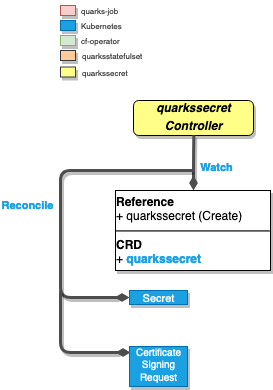

The diagram above was exported from draw.io. Its source (the exported page's mxGraphModel, read from the mxfile embedded in the PNG):
<mxGraphModel dx="1186" dy="756" grid="1" gridSize="10" guides="1" tooltips="1" connect="1" arrows="1" fold="1" page="1" pageScale="1" pageWidth="850" pageHeight="1100" math="0" shadow="0">
  <root>
    <mxCell id="0" />
    <mxCell id="1" parent="0" />
    <mxCell id="owVww4IAiSHl1oRYuVPP-2" value="&lt;i&gt;&lt;b&gt;quarkssecret&lt;br&gt;&lt;/b&gt;&lt;/i&gt;&lt;p style=&quot;margin: 4px 0px 0px&quot; align=&quot;center&quot;&gt;&lt;i&gt;&lt;b&gt;Controller&lt;br&gt;&lt;/b&gt;&lt;/i&gt;&lt;/p&gt;&lt;div&gt;&lt;br&gt;&lt;/div&gt;" style="verticalAlign=top;align=center;overflow=fill;fontSize=12;fontFamily=Helvetica;html=1;shadow=1;rounded=1;gradientDirection=south;fillColor=#FFFF88;" vertex="1" parent="1">
      <mxGeometry x="573" y="150" width="120" height="35" as="geometry" />
    </mxCell>
    <mxCell id="owVww4IAiSHl1oRYuVPP-7" value="Watch" style="endArrow=none;endSize=16;endFill=0;shadow=0;edgeStyle=elbowEdgeStyle;elbow=vertical;yellow;strokeColor=#4D4D4D;rounded=1;strokeWidth=3;comic=0;jumpSize=0;fontStyle=1;fontColor=#1BA1E2;labelPosition=right;verticalLabelPosition=middle;align=left;verticalAlign=middle;startArrow=diamondThin;startFill=1;entryX=0.5;entryY=1;entryDx=0;entryDy=0;" edge="1" parent="1">
      <mxGeometry x="227.5" y="-70" as="geometry">
        <mxPoint x="633" y="239.9999999999999" as="sourcePoint" />
        <mxPoint x="633.3333333333335" y="184.66666666666674" as="targetPoint" />
        <Array as="points" />
        <mxPoint x="5" y="5" as="offset" />
      </mxGeometry>
    </mxCell>
    <mxCell id="owVww4IAiSHl1oRYuVPP-8" value="Reconcile" style="endArrow=none;endSize=16;endFill=0;shadow=0;edgeStyle=elbowEdgeStyle;yellow;strokeColor=#4D4D4D;strokeWidth=3;comic=0;jumpSize=0;rounded=1;fontColor=#1BA1E2;labelBackgroundColor=#ffffff;fontStyle=1;labelPosition=right;verticalLabelPosition=middle;align=left;verticalAlign=middle;horizontal=1;startArrow=diamondThin;startFill=1;exitX=0;exitY=0.5;exitDx=0;exitDy=0;" edge="1" parent="1" source="owVww4IAiSHl1oRYuVPP-10">
      <mxGeometry as="geometry">
        <mxPoint x="424.16666666666674" y="338.8333333333335" as="sourcePoint" />
        <mxPoint x="632.0000000000002" y="219.9999999999999" as="targetPoint" />
        <mxPoint x="-161" y="-28" as="offset" />
        <Array as="points">
          <mxPoint x="500" y="310" />
          <mxPoint x="410" y="280" />
          <mxPoint x="202" y="482" />
        </Array>
      </mxGeometry>
    </mxCell>
    <mxCell id="owVww4IAiSHl1oRYuVPP-9" value="&lt;p style=&quot;margin: 4px 0px 0px&quot;&gt;&lt;b&gt;Reference&lt;/b&gt;&lt;/p&gt;+ quarkssecret (Create)&lt;br&gt;&lt;div&gt;&lt;hr&gt;&lt;b&gt;CRD&lt;/b&gt;&lt;/div&gt;+ &lt;font color=&quot;#1BA1E2&quot;&gt;&lt;b&gt;quarkssecret&lt;/b&gt;&lt;/font&gt;" style="verticalAlign=bottom;align=left;overflow=fill;fontSize=12;fontFamily=Helvetica;html=1;shadow=1;rounded=0;gradientDirection=north;comic=0;glass=0;horizontal=1;" vertex="1" parent="1">
      <mxGeometry x="555" y="240" width="155" height="80" as="geometry" />
    </mxCell>
    <mxCell id="owVww4IAiSHl1oRYuVPP-10" value="&lt;div align=&quot;center&quot;&gt;&lt;font style=&quot;font-size: 11px&quot;&gt;Secret&lt;/font&gt;&lt;/div&gt;" style="verticalAlign=bottom;align=center;overflow=fill;fontSize=12;fontFamily=Helvetica;html=1;shadow=1;rounded=0;gradientDirection=north;fillColor=#1ba1e2;strokeColor=#006EAF;comic=0;glass=0;horizontal=1;fontColor=#ffffff;" vertex="1" parent="1">
      <mxGeometry x="569" y="340" width="58" height="14" as="geometry" />
    </mxCell>
    <mxCell id="owVww4IAiSHl1oRYuVPP-16" value="" style="endArrow=none;endSize=16;endFill=0;shadow=0;edgeStyle=elbowEdgeStyle;yellow;strokeColor=#4D4D4D;strokeWidth=3;comic=0;jumpSize=0;rounded=1;fontColor=#FF3333;labelBackgroundColor=#ffffff;fontStyle=1;labelPosition=right;verticalLabelPosition=middle;align=left;verticalAlign=middle;horizontal=1;startArrow=diamondThin;startFill=1;" edge="1" parent="1">
      <mxGeometry x="460" y="-180" as="geometry">
        <mxPoint x="570" y="402" as="sourcePoint" />
        <mxPoint x="500" y="340" as="targetPoint" />
        <mxPoint x="-15" as="offset" />
        <Array as="points">
          <mxPoint x="500" y="376" />
          <mxPoint x="540" y="568.5" />
          <mxPoint x="530" y="658.5" />
        </Array>
      </mxGeometry>
    </mxCell>
    <mxCell id="owVww4IAiSHl1oRYuVPP-17" value="&lt;div style=&quot;font-size: 10px&quot;&gt;&lt;font style=&quot;font-size: 10px&quot;&gt;Certificate&lt;/font&gt;&lt;/div&gt;&lt;div style=&quot;font-size: 10px&quot;&gt;&lt;font style=&quot;font-size: 10px&quot;&gt;Signing&lt;/font&gt;&lt;/div&gt;&lt;div style=&quot;font-size: 10px&quot;&gt;&lt;font style=&quot;font-size: 10px&quot;&gt;Request&lt;/font&gt;&lt;font style=&quot;font-size: 11px&quot;&gt;&lt;br&gt;&lt;/font&gt;&lt;/div&gt;" style="verticalAlign=bottom;align=center;overflow=fill;fontSize=12;fontFamily=Helvetica;html=1;shadow=1;rounded=0;gradientDirection=north;fillColor=#1ba1e2;strokeColor=#006EAF;comic=0;glass=0;horizontal=1;fontColor=#ffffff;" vertex="1" parent="1">
      <mxGeometry x="569" y="396" width="58" height="40" as="geometry" />
    </mxCell>
    <mxCell id="owVww4IAiSHl1oRYuVPP-18" value="" style="verticalAlign=bottom;align=center;overflow=fill;fontSize=12;fontFamily=Helvetica;html=1;shadow=1;rounded=0;gradientDirection=north;fillColor=#f8cecc;strokeColor=#b85450;comic=0;glass=0;horizontal=1;" vertex="1" parent="1">
      <mxGeometry x="500" y="55" width="15" height="10" as="geometry" />
    </mxCell>
    <mxCell id="owVww4IAiSHl1oRYuVPP-19" value="&lt;div align=&quot;center&quot;&gt;&lt;br&gt;&lt;/div&gt;" style="verticalAlign=bottom;align=center;overflow=fill;fontSize=12;fontFamily=Helvetica;html=1;shadow=1;rounded=0;gradientDirection=north;fillColor=#1ba1e2;strokeColor=#006EAF;comic=0;glass=0;horizontal=1;fontColor=#ffffff;" vertex="1" parent="1">
      <mxGeometry x="500" y="70" width="15" height="10" as="geometry" />
    </mxCell>
    <mxCell id="owVww4IAiSHl1oRYuVPP-20" value="" style="verticalAlign=bottom;align=center;overflow=fill;fontSize=12;fontFamily=Helvetica;html=1;shadow=1;rounded=0;gradientDirection=north;fillColor=#d5e8d4;strokeColor=#82b366;comic=0;glass=0;horizontal=1;" vertex="1" parent="1">
      <mxGeometry x="500" y="85" width="15" height="10" as="geometry" />
    </mxCell>
    <mxCell id="owVww4IAiSHl1oRYuVPP-21" value="" style="verticalAlign=bottom;align=center;overflow=fill;fontSize=12;fontFamily=Helvetica;html=1;shadow=1;rounded=0;gradientDirection=north;comic=0;glass=0;horizontal=1;fillColor=#ffcc99;strokeColor=#36393d;" vertex="1" parent="1">
      <mxGeometry x="500" y="100" width="15" height="10" as="geometry" />
    </mxCell>
    <mxCell id="owVww4IAiSHl1oRYuVPP-22" value="&lt;font style=&quot;font-size: 8px&quot; color=&quot;#4D4D4D&quot;&gt;quarks-job&lt;br&gt;&lt;/font&gt;" style="text;html=1;resizable=0;points=[];autosize=1;align=left;verticalAlign=top;spacingTop=-4;fontColor=#1BA1E2;" vertex="1" parent="1">
      <mxGeometry x="519" y="50" width="50" height="20" as="geometry" />
    </mxCell>
    <mxCell id="owVww4IAiSHl1oRYuVPP-23" value="&lt;font style=&quot;font-size: 8px&quot; color=&quot;#4D4D4D&quot;&gt;Kubernetes&lt;/font&gt;" style="text;html=1;resizable=0;points=[];autosize=1;align=left;verticalAlign=top;spacingTop=-4;fontColor=#1BA1E2;" vertex="1" parent="1">
      <mxGeometry x="519" y="65" width="60" height="20" as="geometry" />
    </mxCell>
    <mxCell id="owVww4IAiSHl1oRYuVPP-24" value="&lt;font style=&quot;font-size: 8px&quot; color=&quot;#4D4D4D&quot;&gt;cf-operator&lt;/font&gt;" style="text;html=1;resizable=0;points=[];autosize=1;align=left;verticalAlign=top;spacingTop=-4;fontColor=#1BA1E2;" vertex="1" parent="1">
      <mxGeometry x="519" y="80" width="50" height="20" as="geometry" />
    </mxCell>
    <mxCell id="owVww4IAiSHl1oRYuVPP-25" value="&lt;font style=&quot;font-size: 8px&quot; color=&quot;#4D4D4D&quot;&gt;quarksstatefulset&lt;br&gt;&lt;/font&gt;" style="text;html=1;resizable=0;points=[];autosize=1;align=left;verticalAlign=top;spacingTop=-4;fontColor=#1BA1E2;" vertex="1" parent="1">
      <mxGeometry x="520" y="95" width="80" height="20" as="geometry" />
    </mxCell>
    <mxCell id="owVww4IAiSHl1oRYuVPP-26" value="" style="verticalAlign=bottom;align=center;overflow=fill;fontSize=12;fontFamily=Helvetica;html=1;shadow=1;rounded=0;gradientDirection=north;comic=0;glass=0;horizontal=1;fillColor=#ffff88;strokeColor=#36393d;" vertex="1" parent="1">
      <mxGeometry x="500" y="116.5" width="15" height="10" as="geometry" />
    </mxCell>
    <mxCell id="owVww4IAiSHl1oRYuVPP-27" value="&lt;font style=&quot;font-size: 8px&quot; color=&quot;#4D4D4D&quot;&gt;quarkssecret&lt;br&gt;&lt;/font&gt;" style="text;html=1;resizable=0;points=[];autosize=1;align=left;verticalAlign=top;spacingTop=-4;fontColor=#1BA1E2;" vertex="1" parent="1">
      <mxGeometry x="520" y="111.5" width="60" height="20" as="geometry" />
    </mxCell>
  </root>
</mxGraphModel>